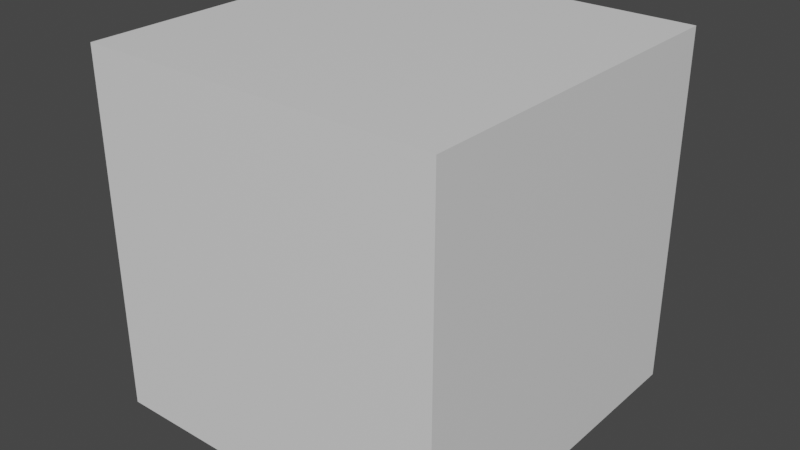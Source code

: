 # Source: Honkai_Star_Rail.blend  (saved by Blender 3.6.13; exported with 4.5.12 LTS)
import bpy
from mathutils import Matrix  # noqa: F401  (used for matrix-valued properties, if any)

bpy.ops.wm.read_factory_settings(use_empty=True)
scene = bpy.context.scene
scene.name = 'Scene'

# ---- collections
col_idv_lvoxx_ls_cherry_external_michos_honkai_star_rail = bpy.data.collections.new('idv.lvoxx.ls.cherry.external.michos.honkai-star-rail'); scene.collection.children.link(col_idv_lvoxx_ls_cherry_external_michos_honkai_star_rail)

# ---- materials (node trees are filled in below, after node groups)
mat_honkai_star_rail_honkai_star_rail = bpy.data.materials.new('honkai-star-rail.Honkai_Star_Rail')
mat_honkai_star_rail_honkai_star_rail.alpha_threshold = 0.0
mat_honkai_star_rail_honkai_star_rail.use_transparent_shadow = False
mat_honkai_star_rail_honkai_star_rail.roughness = 0.5
mat_honkai_star_rail_honkai_star_rail.line_color = (0.0, 0.0, 0.0, 1.0)

# ---- material node trees
mat_honkai_star_rail_honkai_star_rail.use_nodes = True; mat_honkai_star_rail_honkai_star_rail.node_tree.nodes.clear()
_N = mat_honkai_star_rail_honkai_star_rail.node_tree.nodes; _L = mat_honkai_star_rail_honkai_star_rail.node_tree.links
n0 = _N.new('ShaderNodeOutputMaterial'); n0.name = 'Material Output'; n0.location = (300, 300)
n1 = _N.new('ShaderNodeBsdfPrincipled'); n1.name = 'Principled BSDF'; n1.location = (10, 300)
n1.distribution = 'GGX'
n1.subsurface_method = 'RANDOM_WALK_SKIN'
n1.inputs[3].default_value = 1.45
n1.inputs[27].default_value = (0.0, 0.0, 0.0, 1.0)
n1.inputs[28].default_value = 1.0
_L.new(n1.outputs[0], n0.inputs[0])
n0.is_active_output = True

# ---- world
world_world = bpy.data.worlds.new('World'); scene.world = world_world
world_world.use_nodes = True; world_world.node_tree.nodes.clear()
_N = world_world.node_tree.nodes; _L = world_world.node_tree.links
n0 = _N.new('ShaderNodeOutputWorld'); n0.name = 'World Output'; n0.location = (300, 300)
n1 = _N.new('ShaderNodeBackground'); n1.name = 'Background'; n1.location = (10, 300)
n1.inputs[0].default_value = (0.05088, 0.05088, 0.05088, 1.0)
_L.new(n1.outputs[0], n0.inputs[0])
n0.is_active_output = True
world_world.color = (0.05088, 0.05088, 0.05088)
world_world.use_sun_shadow = False
world_world.sun_shadow_jitter_overblur = 0.0

# ---- meshes
me_cube_001 = bpy.data.meshes.new('Cube.001')
me_cube_001.from_pydata([(-1.0, -1.0, -1.0), (-1.0, -1.0, 1.0), (-1.0, 1.0, -1.0), (-1.0, 1.0, 1.0), (1.0, -1.0, -1.0), (1.0, -1.0, 1.0), (1.0, 1.0, -1.0), (1.0, 1.0, 1.0)], [], [(0, 1, 3, 2), (2, 3, 7, 6), (6, 7, 5, 4), (4, 5, 1, 0), (2, 6, 4, 0), (7, 3, 1, 5)])
_uv = me_cube_001.uv_layers.new(name='UVMap')
_uv.uv.foreach_set('vector', [0.375, 0.0, 0.625, 0.0, 0.625, 0.25, 0.375, 0.25, 0.375, 0.25, 0.625, 0.25, 0.625, 0.5, 0.375, 0.5, 0.375, 0.5, 0.625, 0.5, 0.625, 0.75, 0.375, 0.75, 0.375, 0.75, 0.625, 0.75, 0.625, 1.0, 0.375, 1.0, 0.125, 0.5, 0.375, 0.5, 0.375, 0.75, 0.125, 0.75, 0.625, 0.5, 0.875, 0.5, 0.875, 0.75, 0.625, 0.75])
me_cube_001.materials.append(mat_honkai_star_rail_honkai_star_rail)
me_cube_001.update()

# ---- objects
ob_honkai_star_rail = bpy.data.objects.new('Honkai_Star_Rail', me_cube_001)

# ---- transforms, parenting, visibility, modifiers, constraints
ob_honkai_star_rail.location = (0.0, 0.0, 0.0)

# ---- collection membership
col_idv_lvoxx_ls_cherry_external_michos_honkai_star_rail.objects.link(ob_honkai_star_rail)

# ---- scene / render settings (as saved in the file)
scene.frame_start = 1; scene.frame_end = 250; scene.frame_set(1)
scene.render.engine = 'BLENDER_EEVEE_NEXT'
scene.cycles.sampling_pattern = 'TABULATED_SOBOL'
scene.view_settings.view_transform = 'Filmic'
bpy.context.view_layer.update()

# ---- added for rendering (the .blend has no active camera and no usable light): camera, sun
cam_auto = bpy.data.cameras.new('AutoCamera')
cam_auto.lens = 50.0
cam_auto.sensor_width = 36.0
cam_auto.clip_end = 1000.0
ob_auto_camera = bpy.data.objects.new('AutoCamera', cam_auto)
scene.collection.objects.link(ob_auto_camera)
ob_auto_camera.location = (3.20507, -3.84609, 2.56406)
ob_auto_camera.rotation_euler = (1.09748, -7.21219e-08, 0.694738)
scene.camera = ob_auto_camera
light_auto_sun = bpy.data.lights.new('AutoSun', 'SUN')
light_auto_sun.energy = 3.0
light_auto_sun.angle = 0.0523599
ob_auto_sun = bpy.data.objects.new('AutoSun', light_auto_sun)
scene.collection.objects.link(ob_auto_sun)
ob_auto_sun.rotation_euler = (0.872665, 0.174533, 0.523599)
bpy.context.view_layer.update()
